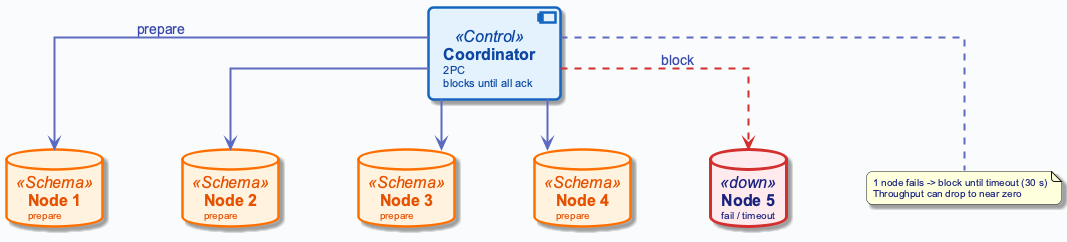

The diagram above was rendered by PlantUML. Its source (embedded in the PNG):
@startuml
!include ../_template_styles.puml
' TRANSACTIONS AT SCALE - 2PC blocks on failure
top to bottom direction

component "**Coordinator**\n<size:11>2PC</size>\n<size:11>blocks until all ack</size>" as COORD <<Control>>

database "**Node 1**\n<size:10>prepare</size>" as N1 <<Schema>>
database "**Node 2**\n<size:10>prepare</size>" as N2 <<Schema>>
database "**Node 3**\n<size:10>prepare</size>" as N3 <<Schema>>
database "**Node 4**\n<size:10>prepare</size>" as N4 <<Schema>>
database "**Node 5**\n<size:10>fail / timeout</size>" as N5 <<down>>

COORD -down[#5C6BC0,thickness=2]-> N1 : <color:#3949AB>prepare</color>
COORD -down[#5C6BC0,thickness=2]-> N2
COORD -down[#5C6BC0,thickness=2]-> N3
COORD -down[#5C6BC0,thickness=2]-> N4
COORD -down[#D32F2F,thickness=2,dashed]-> N5 : <color:#3949AB>block</color>

note bottom of COORD
  <size:10>1 node fails -> block until timeout (30 s)</size>
  <size:10>Throughput can drop to near zero</size>
end note

@enduml